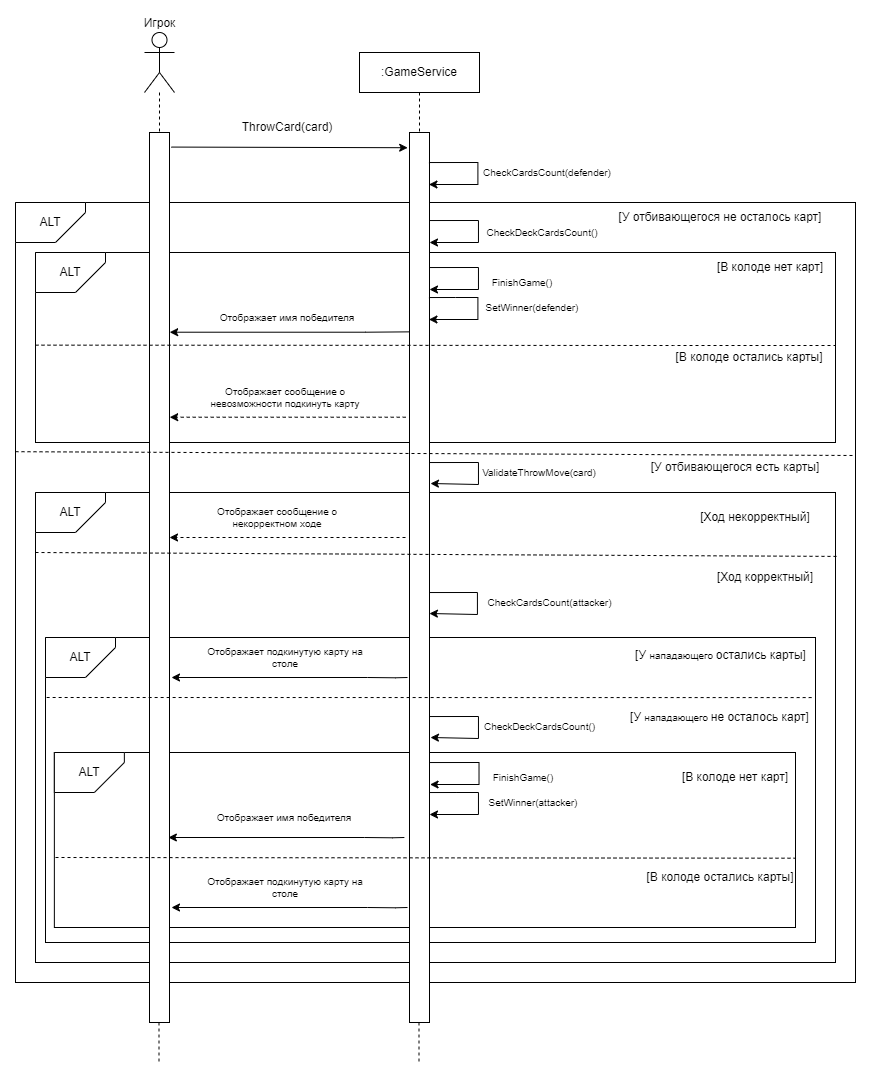

The diagram above was exported from draw.io. Its source (the exported page's mxGraphModel, read from the mxfile embedded in the PNG):
<mxGraphModel dx="1304" dy="697" grid="1" gridSize="10" guides="1" tooltips="1" connect="1" arrows="1" fold="1" page="1" pageScale="1" pageWidth="827" pageHeight="1169" math="0" shadow="0">
  <root>
    <mxCell id="0" />
    <mxCell id="1" parent="0" />
    <mxCell id="5eD0uhw8rfUGOZGzECsa-249" value="Игрок" style="shape=umlActor;verticalLabelPosition=top;verticalAlign=bottom;html=1;outlineConnect=0;labelPosition=center;align=center;" vertex="1" parent="1">
      <mxGeometry x="149" y="370" width="30" height="60" as="geometry" />
    </mxCell>
    <mxCell id="5eD0uhw8rfUGOZGzECsa-250" value="" style="rounded=0;whiteSpace=wrap;html=1;" vertex="1" parent="1">
      <mxGeometry x="20" y="540" width="840" height="780" as="geometry" />
    </mxCell>
    <mxCell id="5eD0uhw8rfUGOZGzECsa-251" value="ALT" style="shape=card;whiteSpace=wrap;html=1;direction=south;flipH=0;flipV=1;" vertex="1" parent="1">
      <mxGeometry x="20" y="540" width="70" height="40" as="geometry" />
    </mxCell>
    <mxCell id="5eD0uhw8rfUGOZGzECsa-252" value=":GameService" style="rounded=0;whiteSpace=wrap;html=1;" vertex="1" parent="1">
      <mxGeometry x="364" y="390" width="120" height="40" as="geometry" />
    </mxCell>
    <mxCell id="5eD0uhw8rfUGOZGzECsa-253" value="" style="endArrow=none;dashed=1;html=1;rounded=0;entryX=0.5;entryY=0;entryDx=0;entryDy=0;" edge="1" parent="1" source="5eD0uhw8rfUGOZGzECsa-249" target="5eD0uhw8rfUGOZGzECsa-296">
      <mxGeometry width="50" height="50" relative="1" as="geometry">
        <mxPoint x="164" y="410" as="sourcePoint" />
        <mxPoint x="314" y="540" as="targetPoint" />
      </mxGeometry>
    </mxCell>
    <mxCell id="5eD0uhw8rfUGOZGzECsa-254" value="" style="endArrow=none;dashed=1;html=1;rounded=0;entryX=0.5;entryY=0;entryDx=0;entryDy=0;exitX=0.5;exitY=1;exitDx=0;exitDy=0;" edge="1" parent="1" source="5eD0uhw8rfUGOZGzECsa-252" target="5eD0uhw8rfUGOZGzECsa-297">
      <mxGeometry width="50" height="50" relative="1" as="geometry">
        <mxPoint x="304" y="410" as="sourcePoint" />
        <mxPoint x="304" y="470" as="targetPoint" />
      </mxGeometry>
    </mxCell>
    <mxCell id="5eD0uhw8rfUGOZGzECsa-255" value="" style="endArrow=none;dashed=1;html=1;rounded=0;exitX=0.5;exitY=1;exitDx=0;exitDy=0;" edge="1" parent="1" source="5eD0uhw8rfUGOZGzECsa-296">
      <mxGeometry width="50" height="50" relative="1" as="geometry">
        <mxPoint x="164" y="810" as="sourcePoint" />
        <mxPoint x="164" y="930" as="targetPoint" />
      </mxGeometry>
    </mxCell>
    <mxCell id="5eD0uhw8rfUGOZGzECsa-256" value="" style="endArrow=none;dashed=1;html=1;rounded=0;exitX=0.5;exitY=1;exitDx=0;exitDy=0;" edge="1" parent="1" source="5eD0uhw8rfUGOZGzECsa-297">
      <mxGeometry width="50" height="50" relative="1" as="geometry">
        <mxPoint x="424" y="790" as="sourcePoint" />
        <mxPoint x="424" y="930" as="targetPoint" />
      </mxGeometry>
    </mxCell>
    <mxCell id="5eD0uhw8rfUGOZGzECsa-257" value="" style="endArrow=classic;html=1;rounded=0;exitX=1.186;exitY=0.041;exitDx=0;exitDy=0;exitPerimeter=0;entryX=0.005;entryY=0.153;entryDx=0;entryDy=0;entryPerimeter=0;" edge="1" parent="1">
      <mxGeometry width="50" height="50" relative="1" as="geometry">
        <mxPoint x="175.81" y="484.57000000000005" as="sourcePoint" />
        <mxPoint x="412.1900000000001" y="485.22000000000014" as="targetPoint" />
      </mxGeometry>
    </mxCell>
    <mxCell id="5eD0uhw8rfUGOZGzECsa-258" value="CheckCardsCount(defender)" style="text;html=1;align=center;verticalAlign=middle;whiteSpace=wrap;rounded=0;fontSize=10;" vertex="1" parent="1">
      <mxGeometry x="493.99999999999994" y="500" width="116" height="20" as="geometry" />
    </mxCell>
    <mxCell id="5eD0uhw8rfUGOZGzECsa-259" value="[У отбивающегося есть карты]" style="text;html=1;align=center;verticalAlign=middle;whiteSpace=wrap;rounded=0;" vertex="1" parent="1">
      <mxGeometry x="650" y="790" width="180" height="30" as="geometry" />
    </mxCell>
    <mxCell id="5eD0uhw8rfUGOZGzECsa-260" value="[У отбивающегося не осталось карт]" style="text;html=1;align=center;verticalAlign=middle;whiteSpace=wrap;rounded=0;" vertex="1" parent="1">
      <mxGeometry x="620" y="540" width="210" height="30" as="geometry" />
    </mxCell>
    <mxCell id="5eD0uhw8rfUGOZGzECsa-261" value="ThrowCard(card)" style="text;html=1;align=center;verticalAlign=middle;whiteSpace=wrap;rounded=0;" vertex="1" parent="1">
      <mxGeometry x="202.19" y="440" width="180" height="50" as="geometry" />
    </mxCell>
    <mxCell id="5eD0uhw8rfUGOZGzECsa-262" value="" style="rounded=0;whiteSpace=wrap;html=1;" vertex="1" parent="1">
      <mxGeometry x="40" y="830" width="800" height="470" as="geometry" />
    </mxCell>
    <mxCell id="5eD0uhw8rfUGOZGzECsa-263" value="ALT" style="shape=card;whiteSpace=wrap;html=1;direction=south;flipH=0;flipV=1;" vertex="1" parent="1">
      <mxGeometry x="40" y="830" width="70" height="40" as="geometry" />
    </mxCell>
    <mxCell id="5eD0uhw8rfUGOZGzECsa-264" value="" style="endArrow=classic;html=1;rounded=0;exitX=1.076;exitY=0.047;exitDx=0;exitDy=0;exitPerimeter=0;entryX=1.109;entryY=0.153;entryDx=0;entryDy=0;entryPerimeter=0;" edge="1" parent="1">
      <mxGeometry width="50" height="50" relative="1" as="geometry">
        <mxPoint x="434" y="800.04" as="sourcePoint" />
        <mxPoint x="434.96000000000004" y="821" as="targetPoint" />
        <Array as="points">
          <mxPoint x="482.96000000000004" y="800" />
          <mxPoint x="482.96000000000004" y="822" />
        </Array>
      </mxGeometry>
    </mxCell>
    <mxCell id="5eD0uhw8rfUGOZGzECsa-265" value="ValidateThrowMove(card)" style="text;html=1;align=center;verticalAlign=middle;whiteSpace=wrap;rounded=0;fontSize=10;" vertex="1" parent="1">
      <mxGeometry x="495.86" y="800" width="96" height="20" as="geometry" />
    </mxCell>
    <mxCell id="5eD0uhw8rfUGOZGzECsa-266" value="[Ход некорректный]" style="text;html=1;align=center;verticalAlign=middle;whiteSpace=wrap;rounded=0;" vertex="1" parent="1">
      <mxGeometry x="670" y="840" width="180" height="30" as="geometry" />
    </mxCell>
    <mxCell id="5eD0uhw8rfUGOZGzECsa-267" value="[Ход корректный]" style="text;html=1;align=center;verticalAlign=middle;whiteSpace=wrap;rounded=0;" vertex="1" parent="1">
      <mxGeometry x="680" y="900" width="180" height="30" as="geometry" />
    </mxCell>
    <mxCell id="5eD0uhw8rfUGOZGzECsa-268" value="" style="endArrow=classic;html=1;rounded=0;entryX=1;entryY=0.25;entryDx=0;entryDy=0;dashed=1;" edge="1" parent="1">
      <mxGeometry width="50" height="50" relative="1" as="geometry">
        <mxPoint x="410" y="875" as="sourcePoint" />
        <mxPoint x="174" y="875" as="targetPoint" />
        <Array as="points">
          <mxPoint x="370" y="875" />
        </Array>
      </mxGeometry>
    </mxCell>
    <mxCell id="5eD0uhw8rfUGOZGzECsa-269" value="&lt;div style=&quot;font-size: 10px;&quot;&gt;Отображает сообщение о некорректном ходе&lt;br&gt;&lt;/div&gt;" style="text;html=1;align=center;verticalAlign=middle;whiteSpace=wrap;rounded=0;fontSize=10;" vertex="1" parent="1">
      <mxGeometry x="210" y="830" width="144" height="50" as="geometry" />
    </mxCell>
    <mxCell id="5eD0uhw8rfUGOZGzECsa-270" value="" style="rounded=0;whiteSpace=wrap;html=1;" vertex="1" parent="1">
      <mxGeometry x="40" y="590" width="800" height="190" as="geometry" />
    </mxCell>
    <mxCell id="5eD0uhw8rfUGOZGzECsa-271" value="" style="endArrow=classic;html=1;rounded=0;entryX=1;entryY=0.25;entryDx=0;entryDy=0;dashed=1;" edge="1" parent="1">
      <mxGeometry width="50" height="50" relative="1" as="geometry">
        <mxPoint x="410.19" y="754.71" as="sourcePoint" />
        <mxPoint x="174.19" y="754.71" as="targetPoint" />
        <Array as="points">
          <mxPoint x="370.19" y="754.71" />
        </Array>
      </mxGeometry>
    </mxCell>
    <mxCell id="5eD0uhw8rfUGOZGzECsa-272" value="&lt;div style=&quot;font-size: 10px;&quot;&gt;Отображает сообщение о невозможности подкинуть карту&lt;/div&gt;" style="text;html=1;align=center;verticalAlign=middle;whiteSpace=wrap;rounded=0;fontSize=10;" vertex="1" parent="1">
      <mxGeometry x="210.19" y="710" width="160" height="50" as="geometry" />
    </mxCell>
    <mxCell id="5eD0uhw8rfUGOZGzECsa-273" value="ALT" style="shape=card;whiteSpace=wrap;html=1;direction=south;flipH=0;flipV=1;" vertex="1" parent="1">
      <mxGeometry x="40" y="590" width="70" height="40" as="geometry" />
    </mxCell>
    <mxCell id="5eD0uhw8rfUGOZGzECsa-274" value="" style="endArrow=classic;html=1;rounded=0;exitX=1.076;exitY=0.047;exitDx=0;exitDy=0;exitPerimeter=0;" edge="1" parent="1">
      <mxGeometry width="50" height="50" relative="1" as="geometry">
        <mxPoint x="434" y="558.0400000000001" as="sourcePoint" />
        <mxPoint x="434" y="580" as="targetPoint" />
        <Array as="points">
          <mxPoint x="482.96000000000004" y="558" />
          <mxPoint x="482.96000000000004" y="580" />
        </Array>
      </mxGeometry>
    </mxCell>
    <mxCell id="5eD0uhw8rfUGOZGzECsa-275" value="CheckDeckCardsCount()" style="text;html=1;align=center;verticalAlign=middle;whiteSpace=wrap;rounded=0;fontSize=10;" vertex="1" parent="1">
      <mxGeometry x="488.96000000000004" y="560" width="116" height="20" as="geometry" />
    </mxCell>
    <mxCell id="5eD0uhw8rfUGOZGzECsa-277" value="[В колоде нет карт]" style="text;html=1;align=center;verticalAlign=middle;whiteSpace=wrap;rounded=0;" vertex="1" parent="1">
      <mxGeometry x="670" y="590" width="210" height="30" as="geometry" />
    </mxCell>
    <mxCell id="5eD0uhw8rfUGOZGzECsa-278" value="" style="endArrow=classic;html=1;rounded=0;entryX=1;entryY=0.25;entryDx=0;entryDy=0;exitX=0.005;exitY=0.224;exitDx=0;exitDy=0;exitPerimeter=0;" edge="1" parent="1" source="5eD0uhw8rfUGOZGzECsa-297">
      <mxGeometry width="50" height="50" relative="1" as="geometry">
        <mxPoint x="410.19" y="669.71" as="sourcePoint" />
        <mxPoint x="174.19" y="669.71" as="targetPoint" />
        <Array as="points">
          <mxPoint x="370.19" y="669.71" />
        </Array>
      </mxGeometry>
    </mxCell>
    <mxCell id="5eD0uhw8rfUGOZGzECsa-279" value="&lt;div style=&quot;font-size: 10px;&quot;&gt;Отображает имя победителя&lt;/div&gt;" style="text;html=1;align=center;verticalAlign=middle;whiteSpace=wrap;rounded=0;fontSize=10;" vertex="1" parent="1">
      <mxGeometry x="212.19" y="630" width="160" height="50" as="geometry" />
    </mxCell>
    <mxCell id="5eD0uhw8rfUGOZGzECsa-280" value="[В колоде остались карты]" style="text;html=1;align=center;verticalAlign=middle;whiteSpace=wrap;rounded=0;" vertex="1" parent="1">
      <mxGeometry x="648.86" y="680" width="210" height="30" as="geometry" />
    </mxCell>
    <mxCell id="5eD0uhw8rfUGOZGzECsa-281" value="" style="rounded=0;whiteSpace=wrap;html=1;" vertex="1" parent="1">
      <mxGeometry x="50" y="975" width="770" height="305" as="geometry" />
    </mxCell>
    <mxCell id="5eD0uhw8rfUGOZGzECsa-282" value="ALT" style="shape=card;whiteSpace=wrap;html=1;direction=south;flipH=0;flipV=1;" vertex="1" parent="1">
      <mxGeometry x="50" y="975" width="70" height="40" as="geometry" />
    </mxCell>
    <mxCell id="5eD0uhw8rfUGOZGzECsa-283" value="[У&amp;nbsp;&lt;span style=&quot;font-size: 10px;&quot;&gt;нападающего&amp;nbsp;&lt;/span&gt;остались карты]" style="text;html=1;align=center;verticalAlign=middle;whiteSpace=wrap;rounded=0;" vertex="1" parent="1">
      <mxGeometry x="631.72" y="970" width="186.56" height="45" as="geometry" />
    </mxCell>
    <mxCell id="5eD0uhw8rfUGOZGzECsa-284" value="" style="endArrow=classic;html=1;rounded=0;entryX=1;entryY=0.25;entryDx=0;entryDy=0;" edge="1" parent="1">
      <mxGeometry width="50" height="50" relative="1" as="geometry">
        <mxPoint x="412" y="1015" as="sourcePoint" />
        <mxPoint x="176" y="1015" as="targetPoint" />
        <Array as="points">
          <mxPoint x="400" y="1015.29" />
          <mxPoint x="372" y="1015" />
        </Array>
      </mxGeometry>
    </mxCell>
    <mxCell id="5eD0uhw8rfUGOZGzECsa-285" value="&lt;div style=&quot;font-size: 10px;&quot;&gt;Отображает подкинутую карту на столе&lt;/div&gt;" style="text;html=1;align=center;verticalAlign=middle;whiteSpace=wrap;rounded=0;fontSize=10;" vertex="1" parent="1">
      <mxGeometry x="210" y="970" width="160" height="50" as="geometry" />
    </mxCell>
    <mxCell id="5eD0uhw8rfUGOZGzECsa-286" value="[У&amp;nbsp;&lt;span style=&quot;font-size: 10px;&quot;&gt;нападающего&amp;nbsp;&lt;/span&gt;не осталось карт]" style="text;html=1;align=center;verticalAlign=middle;whiteSpace=wrap;rounded=0;" vertex="1" parent="1">
      <mxGeometry x="630" y="1040" width="188.86" height="30" as="geometry" />
    </mxCell>
    <mxCell id="5eD0uhw8rfUGOZGzECsa-287" value="" style="endArrow=classic;html=1;rounded=0;exitX=1.076;exitY=0.047;exitDx=0;exitDy=0;exitPerimeter=0;entryX=1.109;entryY=0.153;entryDx=0;entryDy=0;entryPerimeter=0;" edge="1" parent="1">
      <mxGeometry width="50" height="50" relative="1" as="geometry">
        <mxPoint x="432.96000000000004" y="930.04" as="sourcePoint" />
        <mxPoint x="433.9200000000001" y="951" as="targetPoint" />
        <Array as="points">
          <mxPoint x="481.9200000000001" y="930" />
          <mxPoint x="481.9200000000001" y="952" />
        </Array>
      </mxGeometry>
    </mxCell>
    <mxCell id="5eD0uhw8rfUGOZGzECsa-288" value="CheckCardsCount(attacker)" style="text;html=1;align=center;verticalAlign=middle;whiteSpace=wrap;rounded=0;fontSize=10;" vertex="1" parent="1">
      <mxGeometry x="498.9600000000001" y="930" width="111.04" height="20" as="geometry" />
    </mxCell>
    <mxCell id="5eD0uhw8rfUGOZGzECsa-289" value="" style="rounded=0;whiteSpace=wrap;html=1;" vertex="1" parent="1">
      <mxGeometry x="58.86" y="1090" width="741.14" height="175" as="geometry" />
    </mxCell>
    <mxCell id="5eD0uhw8rfUGOZGzECsa-290" value="&lt;div style=&quot;font-size: 10px;&quot;&gt;&lt;br&gt;&lt;/div&gt;" style="text;html=1;align=center;verticalAlign=middle;whiteSpace=wrap;rounded=0;fontSize=10;" vertex="1" parent="1">
      <mxGeometry x="214" y="1210" width="160" height="50" as="geometry" />
    </mxCell>
    <mxCell id="5eD0uhw8rfUGOZGzECsa-291" value="ALT" style="shape=card;whiteSpace=wrap;html=1;direction=south;flipH=0;flipV=1;" vertex="1" parent="1">
      <mxGeometry x="58.860000000000014" y="1090" width="70" height="40" as="geometry" />
    </mxCell>
    <mxCell id="5eD0uhw8rfUGOZGzECsa-292" value="[В колоде нет карт]" style="text;html=1;align=center;verticalAlign=middle;whiteSpace=wrap;rounded=0;" vertex="1" parent="1">
      <mxGeometry x="635" y="1100" width="210" height="30" as="geometry" />
    </mxCell>
    <mxCell id="5eD0uhw8rfUGOZGzECsa-293" value="" style="endArrow=classic;html=1;rounded=0;entryX=1;entryY=0.25;entryDx=0;entryDy=0;" edge="1" parent="1">
      <mxGeometry width="50" height="50" relative="1" as="geometry">
        <mxPoint x="408.86" y="1175" as="sourcePoint" />
        <mxPoint x="172.86" y="1175" as="targetPoint" />
        <Array as="points">
          <mxPoint x="396.86" y="1175.29" />
          <mxPoint x="368.86" y="1175" />
        </Array>
      </mxGeometry>
    </mxCell>
    <mxCell id="5eD0uhw8rfUGOZGzECsa-294" value="&lt;div style=&quot;font-size: 10px;&quot;&gt;Отображает имя победителя&lt;br&gt;&lt;/div&gt;" style="text;html=1;align=center;verticalAlign=middle;whiteSpace=wrap;rounded=0;fontSize=10;" vertex="1" parent="1">
      <mxGeometry x="208.86" y="1130" width="160" height="50" as="geometry" />
    </mxCell>
    <mxCell id="5eD0uhw8rfUGOZGzECsa-295" value="[В колоде остались карты]" style="text;html=1;align=center;verticalAlign=middle;whiteSpace=wrap;rounded=0;" vertex="1" parent="1">
      <mxGeometry x="620" y="1200" width="210" height="30" as="geometry" />
    </mxCell>
    <mxCell id="5eD0uhw8rfUGOZGzECsa-296" value="" style="rounded=0;whiteSpace=wrap;html=1;" vertex="1" parent="1">
      <mxGeometry x="154" y="470" width="20" height="890" as="geometry" />
    </mxCell>
    <mxCell id="5eD0uhw8rfUGOZGzECsa-297" value="" style="rounded=0;whiteSpace=wrap;html=1;" vertex="1" parent="1">
      <mxGeometry x="414" y="470" width="20" height="890" as="geometry" />
    </mxCell>
    <mxCell id="5eD0uhw8rfUGOZGzECsa-298" value="" style="endArrow=classic;html=1;rounded=0;exitX=1.076;exitY=0.047;exitDx=0;exitDy=0;exitPerimeter=0;entryX=1.109;entryY=0.153;entryDx=0;entryDy=0;entryPerimeter=0;" edge="1" parent="1">
      <mxGeometry width="50" height="50" relative="1" as="geometry">
        <mxPoint x="434.00000000000006" y="1054.04" as="sourcePoint" />
        <mxPoint x="434.9600000000001" y="1075" as="targetPoint" />
        <Array as="points">
          <mxPoint x="482.9600000000001" y="1054" />
          <mxPoint x="482.9600000000001" y="1076" />
        </Array>
      </mxGeometry>
    </mxCell>
    <mxCell id="5eD0uhw8rfUGOZGzECsa-299" value="CheckDeckCardsCount()" style="text;html=1;align=center;verticalAlign=middle;whiteSpace=wrap;rounded=0;fontSize=10;" vertex="1" parent="1">
      <mxGeometry x="488.9600000000001" y="1054" width="111.04" height="20" as="geometry" />
    </mxCell>
    <mxCell id="5eD0uhw8rfUGOZGzECsa-300" value="" style="endArrow=classic;html=1;rounded=0;entryX=1;entryY=0.25;entryDx=0;entryDy=0;" edge="1" parent="1">
      <mxGeometry width="50" height="50" relative="1" as="geometry">
        <mxPoint x="412" y="1245" as="sourcePoint" />
        <mxPoint x="176" y="1245" as="targetPoint" />
        <Array as="points">
          <mxPoint x="400" y="1245.29" />
          <mxPoint x="372" y="1245" />
        </Array>
      </mxGeometry>
    </mxCell>
    <mxCell id="5eD0uhw8rfUGOZGzECsa-301" value="&lt;div style=&quot;font-size: 10px;&quot;&gt;Отображает подкинутую карту на столе&lt;/div&gt;" style="text;html=1;align=center;verticalAlign=middle;whiteSpace=wrap;rounded=0;fontSize=10;" vertex="1" parent="1">
      <mxGeometry x="210" y="1200" width="160" height="50" as="geometry" />
    </mxCell>
    <mxCell id="5eD0uhw8rfUGOZGzECsa-302" value="" style="endArrow=none;dashed=1;html=1;rounded=0;entryX=0.5;entryY=0;entryDx=0;entryDy=0;" edge="1" parent="1">
      <mxGeometry width="50" height="50" relative="1" as="geometry">
        <mxPoint x="163.5" y="1360" as="sourcePoint" />
        <mxPoint x="163.5" y="1400" as="targetPoint" />
      </mxGeometry>
    </mxCell>
    <mxCell id="5eD0uhw8rfUGOZGzECsa-303" value="" style="endArrow=none;dashed=1;html=1;rounded=0;entryX=0.5;entryY=0;entryDx=0;entryDy=0;" edge="1" parent="1">
      <mxGeometry width="50" height="50" relative="1" as="geometry">
        <mxPoint x="423.5" y="1360" as="sourcePoint" />
        <mxPoint x="423.5" y="1400" as="targetPoint" />
      </mxGeometry>
    </mxCell>
    <mxCell id="5eD0uhw8rfUGOZGzECsa-304" value="" style="endArrow=none;dashed=1;html=1;rounded=0;exitX=0;exitY=0.292;exitDx=0;exitDy=0;exitPerimeter=0;" edge="1" parent="1">
      <mxGeometry width="50" height="50" relative="1" as="geometry">
        <mxPoint x="19.99999999999998" y="789.18" as="sourcePoint" />
        <mxPoint x="860" y="793" as="targetPoint" />
      </mxGeometry>
    </mxCell>
    <mxCell id="5eD0uhw8rfUGOZGzECsa-305" value="" style="endArrow=none;dashed=1;html=1;rounded=0;exitX=0.003;exitY=0.551;exitDx=0;exitDy=0;exitPerimeter=0;" edge="1" parent="1">
      <mxGeometry width="50" height="50" relative="1" as="geometry">
        <mxPoint x="40.00000000000006" y="682.65" as="sourcePoint" />
        <mxPoint x="840" y="683" as="targetPoint" />
        <Array as="points">
          <mxPoint x="678.05" y="683" />
        </Array>
      </mxGeometry>
    </mxCell>
    <mxCell id="5eD0uhw8rfUGOZGzECsa-306" value="" style="endArrow=none;dashed=1;html=1;rounded=0;exitX=0;exitY=0.292;exitDx=0;exitDy=0;exitPerimeter=0;entryX=1.002;entryY=0.136;entryDx=0;entryDy=0;entryPerimeter=0;" edge="1" parent="1" target="5eD0uhw8rfUGOZGzECsa-262">
      <mxGeometry width="50" height="50" relative="1" as="geometry">
        <mxPoint x="40" y="890" as="sourcePoint" />
        <mxPoint x="690" y="893" as="targetPoint" />
      </mxGeometry>
    </mxCell>
    <mxCell id="5eD0uhw8rfUGOZGzECsa-307" value="" style="endArrow=none;dashed=1;html=1;rounded=0;exitX=0.001;exitY=0.686;exitDx=0;exitDy=0;exitPerimeter=0;entryX=0.998;entryY=0.197;entryDx=0;entryDy=0;entryPerimeter=0;" edge="1" parent="1" target="5eD0uhw8rfUGOZGzECsa-281">
      <mxGeometry width="50" height="50" relative="1" as="geometry">
        <mxPoint x="51.14000000000004" y="1035.0000000000002" as="sourcePoint" />
        <mxPoint x="618.86" y="1035.0000000000002" as="targetPoint" />
        <Array as="points" />
      </mxGeometry>
    </mxCell>
    <mxCell id="5eD0uhw8rfUGOZGzECsa-308" value="" style="endArrow=none;dashed=1;html=1;rounded=0;entryX=1;entryY=0.604;entryDx=0;entryDy=0;entryPerimeter=0;" edge="1" parent="1" target="5eD0uhw8rfUGOZGzECsa-289">
      <mxGeometry width="50" height="50" relative="1" as="geometry">
        <mxPoint x="60" y="1195" as="sourcePoint" />
        <mxPoint x="617.72" y="1195.0000000000002" as="targetPoint" />
        <Array as="points" />
      </mxGeometry>
    </mxCell>
    <mxCell id="5eD0uhw8rfUGOZGzECsa-313" value="" style="endArrow=classic;html=1;rounded=0;exitX=1.076;exitY=0.047;exitDx=0;exitDy=0;exitPerimeter=0;" edge="1" parent="1">
      <mxGeometry width="50" height="50" relative="1" as="geometry">
        <mxPoint x="434" y="605.0400000000001" as="sourcePoint" />
        <mxPoint x="434" y="627" as="targetPoint" />
        <Array as="points">
          <mxPoint x="482.96000000000004" y="605" />
          <mxPoint x="482.96000000000004" y="627" />
        </Array>
      </mxGeometry>
    </mxCell>
    <mxCell id="5eD0uhw8rfUGOZGzECsa-314" value="" style="endArrow=classic;html=1;rounded=0;exitX=1.076;exitY=0.047;exitDx=0;exitDy=0;exitPerimeter=0;" edge="1" parent="1">
      <mxGeometry width="50" height="50" relative="1" as="geometry">
        <mxPoint x="433.44" y="500.0400000000001" as="sourcePoint" />
        <mxPoint x="433.44" y="522" as="targetPoint" />
        <Array as="points">
          <mxPoint x="482.40000000000003" y="500" />
          <mxPoint x="482.40000000000003" y="522" />
        </Array>
      </mxGeometry>
    </mxCell>
    <mxCell id="5eD0uhw8rfUGOZGzECsa-315" value="FinishGame()" style="text;html=1;align=center;verticalAlign=middle;whiteSpace=wrap;rounded=0;fontSize=10;" vertex="1" parent="1">
      <mxGeometry x="468.96000000000004" y="610" width="116" height="20" as="geometry" />
    </mxCell>
    <mxCell id="5eD0uhw8rfUGOZGzECsa-316" value="" style="endArrow=classic;html=1;rounded=0;exitX=1.076;exitY=0.047;exitDx=0;exitDy=0;exitPerimeter=0;" edge="1" parent="1">
      <mxGeometry width="50" height="50" relative="1" as="geometry">
        <mxPoint x="433.44" y="635.0400000000001" as="sourcePoint" />
        <mxPoint x="433.44" y="657" as="targetPoint" />
        <Array as="points">
          <mxPoint x="460" y="635" />
          <mxPoint x="482.40000000000003" y="635" />
          <mxPoint x="482.40000000000003" y="657" />
        </Array>
      </mxGeometry>
    </mxCell>
    <mxCell id="5eD0uhw8rfUGOZGzECsa-317" value="SetWinner(defender)" style="text;html=1;align=center;verticalAlign=middle;whiteSpace=wrap;rounded=0;fontSize=10;" vertex="1" parent="1">
      <mxGeometry x="478.96000000000004" y="635" width="116" height="20" as="geometry" />
    </mxCell>
    <mxCell id="5eD0uhw8rfUGOZGzECsa-318" value="" style="endArrow=classic;html=1;rounded=0;exitX=1.076;exitY=0.047;exitDx=0;exitDy=0;exitPerimeter=0;" edge="1" parent="1">
      <mxGeometry width="50" height="50" relative="1" as="geometry">
        <mxPoint x="434.56" y="1100.04" as="sourcePoint" />
        <mxPoint x="434.56" y="1122" as="targetPoint" />
        <Array as="points">
          <mxPoint x="483.52000000000004" y="1100" />
          <mxPoint x="483.52000000000004" y="1122" />
        </Array>
      </mxGeometry>
    </mxCell>
    <mxCell id="5eD0uhw8rfUGOZGzECsa-319" value="FinishGame()" style="text;html=1;align=center;verticalAlign=middle;whiteSpace=wrap;rounded=0;fontSize=10;" vertex="1" parent="1">
      <mxGeometry x="469.52000000000004" y="1105" width="116" height="20" as="geometry" />
    </mxCell>
    <mxCell id="5eD0uhw8rfUGOZGzECsa-320" value="" style="endArrow=classic;html=1;rounded=0;exitX=1.076;exitY=0.047;exitDx=0;exitDy=0;exitPerimeter=0;" edge="1" parent="1">
      <mxGeometry width="50" height="50" relative="1" as="geometry">
        <mxPoint x="434" y="1130.04" as="sourcePoint" />
        <mxPoint x="434" y="1152" as="targetPoint" />
        <Array as="points">
          <mxPoint x="460.56" y="1130" />
          <mxPoint x="482.96000000000004" y="1130" />
          <mxPoint x="482.96000000000004" y="1152" />
        </Array>
      </mxGeometry>
    </mxCell>
    <mxCell id="5eD0uhw8rfUGOZGzECsa-321" value="SetWinner(attacker)" style="text;html=1;align=center;verticalAlign=middle;whiteSpace=wrap;rounded=0;fontSize=10;" vertex="1" parent="1">
      <mxGeometry x="479.52000000000004" y="1130" width="116" height="20" as="geometry" />
    </mxCell>
  </root>
</mxGraphModel>